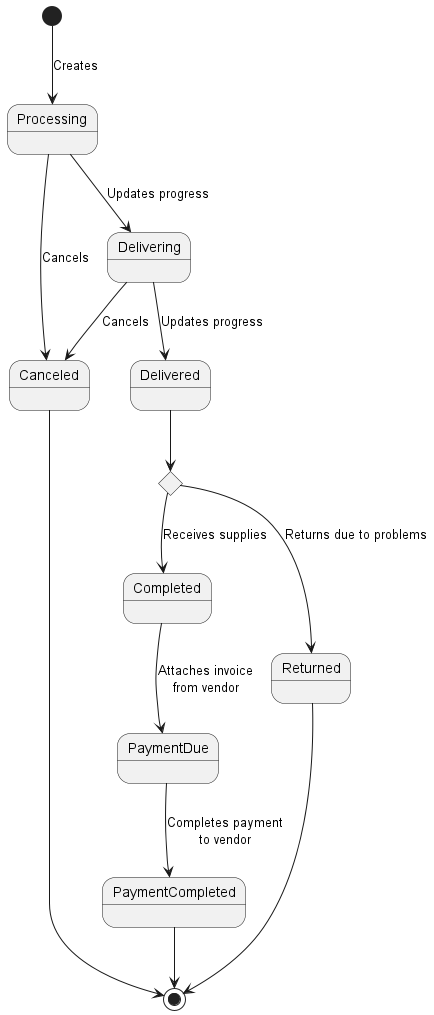

The diagram above was rendered by PlantUML. Its source (embedded in the PNG):
@startuml purchase-order

[*] --> Processing : Creates
Processing --> Canceled : Cancels
Processing --> Delivering : Updates progress
Delivering --> Delivered : Updates progress
Delivering --> Canceled : Cancels

state check <<choice>>
Delivered --> check
check --> Completed : Receives supplies
check --> Returned : Returns due to problems
Returned --> [*]

Completed --> PaymentDue : Attaches invoice\nfrom vendor
PaymentDue --> PaymentCompleted : Completes payment\nto vendor
PaymentCompleted --> [*]

Canceled --> [*]
@enduml